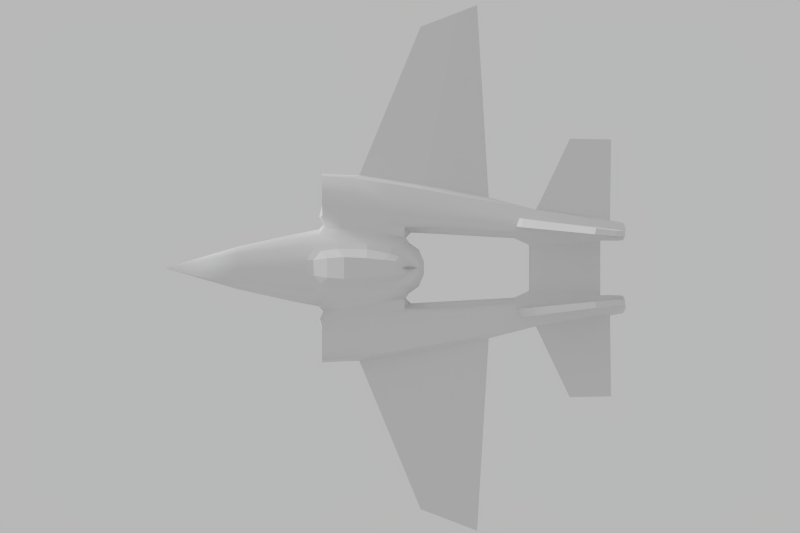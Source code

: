 # Source: jet.blend  (saved by Blender 2.68.0; exported with 4.5.12 LTS)
import bpy
from mathutils import Matrix  # noqa: F401  (used for matrix-valued properties, if any)

bpy.ops.wm.read_factory_settings(use_empty=True)
scene = bpy.context.scene
scene.name = 'Scene'

# ---- collections
col_collection_1 = bpy.data.collections.new('Collection 1'); scene.collection.children.link(col_collection_1)

# ---- materials (node trees are filled in below, after node groups)
mat_jetmaterial = bpy.data.materials.new('JetMaterial')
mat_jetmaterial.alpha_threshold = 0.0
mat_jetmaterial.use_transparent_shadow = False
mat_jetmaterial.roughness = 0.5
mat_jetmaterial.line_color = (0.0, 0.0, 0.0, 1.0)

# ---- material node trees

# ---- world
world_world = bpy.data.worlds.new('World'); scene.world = world_world
world_world.color = (0.477, 0.477, 0.477)
world_world.use_sun_shadow = False
world_world.sun_shadow_jitter_overblur = 0.0
world_world.cycles.sampling_method = 'MANUAL'
world_world.cycles.sample_map_resolution = 256

# ---- cameras
cam_camera = bpy.data.cameras.new('Camera')
cam_camera.type = 'ORTHO'
cam_camera.clip_end = 100.0
cam_camera.lens = 35.0
cam_camera.sensor_width = 32.0
cam_camera.sensor_height = 18.0
cam_camera.ortho_scale = 19.77
cam_camera.shift_x = -0.04
cam_camera.dof.focus_distance = 0.0
cam_camera.dof.aperture_fstop = 128.0

# ---- lights
light_point_001 = bpy.data.lights.new('Point.001', 'SUN')
light_point_001.color = (0.9867, 1.0, 1.0)
light_point_001.transmission_factor = 0.0
light_point_001.angle = 0.1993
light_point_001.energy = 1.05
light_point_001.shadow_buffer_clip_start = 0.5
light_point_001.shadow_soft_size = 0.1
light_point_001.shadow_cascade_max_distance = 1000.0
light_point_001.cycles.use_multiple_importance_sampling = False

# ---- meshes
me_cube = bpy.data.meshes.new('Cube')
me_cube.from_pydata([(-0.6213, -1.465, -0.7729), (-0.9083, 0.6845, -0.6635), (-0.6105, -1.415, 0.1085), (-0.8091, 0.7418, 0.08106), (0.0, 1.1, 0.3915), (0.0, 0.7262, -0.8432), (0.0, -1.681, 0.215), (0.0, -1.681, -0.7589), (-0.7368, 1.416, -0.4789), (-0.7123, 1.426, 0.1086), (0.0, 1.507, 0.3838), (0.0, 1.463, -0.6978), (-0.4732, 2.752, -0.2689), (-0.4772, 2.751, 0.1189), (0.0, 2.792, 0.2547), (0.0, 2.819, -0.397), (-0.697, 0.7012, -0.7513), (-0.4172, -1.474, 0.1839), (-0.5786, 0.8393, 0.3048), (-0.4532, -1.605, -0.7377), (-0.587, 1.428, -0.5962), (-0.5042, 1.45, 0.2765), (-0.3878, 2.763, -0.3439), (-0.3592, 2.756, 0.2052), (-0.7741, -0.4516, 0.1997), (-0.8683, -0.4605, -0.8408), (0.0, -0.4552, -0.8553), (-0.5795, -0.4151, 0.3209), (-0.6138, -0.52, -0.8361), (0.0, 0.5623, 0.6559), (0.0, -1.122, 0.6421), (-0.2887, -1.244, 0.2906), (-0.4166, 0.7249, 0.418), (0.0, -0.4217, 0.8251), (-0.4577, -0.4217, 0.418), (-0.76, -1.292, -0.8069), (0.0, -1.366, -0.7781), (0.0, -1.366, 0.3135), (-0.5202, -1.043, 0.2688), (-0.4776, -1.457, -0.7699), (-0.7659, -1.33, 0.1033), (0.0, -0.8312, 0.7477), (-0.3578, -1.008, 0.3407), (-1.378, 0.6874, -1.456), (-1.288, 0.6742, 0.05206), (-1.136, -0.5777, 0.1971), (-1.074, -0.4403, -1.496), (-0.9176, -1.384, -1.311), (-1.019, -1.364, 0.1511), (-2.334, 0.6874, -1.295), (-2.253, 0.6874, -0.02836), (-2.088, -0.9587, -0.106), (-2.081, -1.003, -1.267), (-1.903, -1.871, -1.137), (-1.954, -1.756, -0.1177), (-1.045, -2.121, -1.145), (-0.9846, -2.171, 0.1466), (-1.799, -2.47, -1.048), (-1.83, -2.412, -0.1456), (-0.6812, -6.512, -0.3865), (-0.6884, -6.752, -0.1029), (-1.119, -6.592, -0.4938), (-1.031, -6.808, -0.2083), (-1.461, 0.6874, -0.08957), (-1.54, 0.6874, -1.31), (-2.007, 0.6874, -0.1004), (-2.025, 0.6874, -1.268), (-0.9242, 0.771, -0.1882), (-0.6213, -1.465, -0.08094), (0.0, -1.83, -0.08094), (-0.8266, 1.411, -0.1208), (-0.5333, 2.746, -0.02477), (-0.4532, -1.706, -0.08094), (-0.7438, -1.38, -0.09057), (-1.249, 0.7354, -0.2384), (-0.9475, -1.384, -0.1746), (-2.311, 0.6874, -0.429), (-2.172, -1.009, -0.4422), (-2.041, -1.839, -0.3902), (-0.8424, -2.135, -0.1592), (-1.932, -2.435, -0.3725), (-0.6842, -6.698, -0.1593), (-1.119, -6.749, -0.2866), (-1.462, 0.6874, -0.2608), (-2.004, 0.6874, -0.4762), (-0.9511, 0.7671, -0.433), (0.0, -1.83, -0.4092), (-0.827, 1.412, -0.3133), (-0.5256, 2.746, -0.1596), (0.0, 4.574, 0.06514), (-0.4532, -1.706, -0.4092), (-0.7414, -1.38, -0.4634), (-1.264, 0.7459, -0.6494), (-0.8749, -1.508, -0.5805), (-2.321, 0.6874, -0.7949), (-2.172, -1.009, -0.7906), (-2.035, -1.876, -0.6954), (-0.8424, -2.13, -0.5305), (-1.925, -2.48, -0.653), (-0.6722, -6.632, -0.229), (-1.119, -6.683, -0.3742), (-1.473, 0.6874, -0.6524), (-2.011, 0.6874, -0.7712), (-0.6213, -1.465, -0.4092), (-0.8122, 0.2201, 0.1739), (-0.9249, 0.1228, -0.7685), (0.0, 0.2558, -0.8708), (-0.6052, 0.2667, 0.3186), (-0.7074, 0.1904, -0.8186), (0.0, 0.1434, 0.8394), (-0.4733, 0.3104, 0.418), (-1.229, 0.2203, 0.155), (-1.182, -0.04164, -1.529), (-2.203, -0.1426, -0.09113), (-2.188, -0.3337, -1.297), (-2.295, -0.2352, -0.4893), (-2.284, -0.3043, -0.8622), (-1.666, -3.356, -0.1666), (-0.9417, -3.046, 0.1122), (-0.9987, -3.113, -0.9849), (-1.631, -3.417, -0.9299), (-0.7963, -2.982, -0.1559), (-1.745, -3.408, -0.3565), (-1.741, -3.432, -0.6012), (-0.7963, -2.966, -0.4745), (-1.427, -4.597, -0.2063), (-1.436, -4.58, -0.759), (-0.5672, -4.468, -0.2371), (-1.441, -4.608, -0.3286), (-1.439, -4.596, -0.5105), (-0.5672, -4.431, -0.3764), (-0.8761, -4.511, -0.008642), (-0.8795, -4.419, -0.7836), (-1.119, -6.409, -0.2121), (-1.193, -6.174, -0.5543), (-0.6759, -6.189, -0.2304), (-1.177, -6.43, -0.2962), (-1.176, -6.376, -0.4053), (-0.6759, -6.129, -0.3014), (-0.7888, -6.261, -0.1308), (-0.7169, -6.022, -0.4772), (-6.13, -2.192, -0.6), (-6.31, -2.665, -0.548), (-6.391, -2.873, -0.5303), (-6.13, -2.192, -0.8075), (-6.318, -2.685, -0.7123), (-6.4, -2.899, -0.6699), (-5.963, -1.752, -0.6471), (-5.978, -1.792, -0.8791), (-6.492, -3.131, -0.5143), (-6.497, -3.145, -0.6181), (-3.193, -5.44, -0.4056), (-3.189, -5.433, -0.5594), (-3.174, -6.457, -0.3732), (-3.167, -6.425, -0.4542), (-1.329, -0.6883, -0.1064), (-1.331, -0.8615, -0.9606), (-1.719, -0.8214, -0.2464), (-1.687, -1.017, -0.9537), (-1.329, -0.7404, -0.3633), (-1.709, -0.8802, -0.4591), (-1.33, -0.7836, -0.5766), (-1.701, -0.929, -0.6357), (-1.6, -1.632, 0.1023), (-1.579, -1.764, -1.319), (-1.746, -0.8198, -1.495), (-2.034, 0.6874, -1.53), (-1.732, -0.8301, 0.1086), (-1.935, 0.6874, 0.1335), (-1.485, -2.326, 0.0628), (-1.48, -2.425, -1.224), (-0.9189, -6.812, -0.1343), (-0.9667, -6.547, -0.4849), (-1.902, 0.6874, -1.286), (-1.912, 0.6874, -0.06212), (-0.9667, -6.733, -0.2397), (-0.9667, -6.666, -0.3273), (-1.837, -0.2708, -1.596), (-1.859, -0.02566, 0.1061), (-1.352, -3.212, 0.02202), (-1.376, -3.315, -1.096), (-1.178, -4.586, -0.03466), (-1.22, -4.507, -0.8727), (-0.9834, -6.304, -0.1116), (-1.03, -6.081, -0.6139), (-1.572, -0.9667, -0.9559), (-1.593, -0.7784, -0.2012), (-1.587, -0.835, -0.4282), (-1.581, -0.8821, -0.6167), (-1.285, -1.574, -1.341), (-1.712, 0.6874, -1.558), (-1.612, 0.6874, 0.1656), (-1.189, -2.273, -1.237), (-0.8074, -6.53, -0.4357), (-1.754, 0.6874, -1.298), (-1.675, 0.6874, -0.05271), (-1.134, -3.145, 0.1122), (-0.9736, -4.549, 0.04384), (-0.8296, -6.282, -0.05569), (-1.451, -0.9141, -0.9582), (-1.461, -0.7333, -0.1538), (-1.297, -1.478, 0.1934), (-1.423, -0.63, -1.522), (-1.399, -0.6832, 0.2134), (-1.22, -2.258, 0.1577), (-0.7835, -6.795, -0.08514), (-0.8074, -6.715, -0.1906), (-0.8074, -6.649, -0.2781), (-1.521, -0.1212, -1.608), (-1.503, 0.113, 0.1995), (-1.092, -3.209, -1.098), (-0.995, -4.436, -0.8544), (-0.8529, -6.052, -0.5717), (-1.458, -0.7877, -0.3957), (-1.456, -0.8329, -0.5966), (-1.495, -4.297, -0.1926), (-1.479, -4.303, -0.8034), (-0.7358, -4.094, -0.1516), (-1.517, -4.306, -0.3356), (-1.515, -4.303, -0.5333), (-0.7358, -4.062, -0.4011), (-0.8853, -4.079, 0.03331), (-0.9382, -4.006, -0.8501), (-1.233, -4.19, 0.0004636), (-1.249, -4.207, -0.929), (-1.019, -4.106, -0.9158), (-1.027, -4.118, 0.06546), (-0.9189, -6.591, 1.779), (-1.178, -4.612, 0.5108), (-0.9834, -6.085, 1.802), (-0.9736, -4.575, 0.5893), (-0.8296, -6.063, 1.858), (-0.7835, -6.574, 1.828), (-1.219, -4.281, 0.1812), (-1.005, -4.219, 0.2646), (0.0, -4.468, -0.2371), (0.0, -4.431, -0.3764), (0.0, -6.189, -0.2304), (0.0, -6.129, -0.3014), (-0.3783, 0.7123, -0.8272), (-0.1612, -1.681, 0.215), (-0.196, 1.066, 0.3856), (-0.1612, -1.681, -0.7621), (-0.3488, 1.432, -0.6783), (-0.1787, 1.482, 0.3517), (-0.238, 2.773, -0.3888), (-0.1178, 2.756, 0.2417), (-0.2856, -0.4582, -0.856), (-0.1663, -1.122, 0.6421), (-0.2401, 0.5623, 0.6559), (-0.241, -0.4217, 0.8251), (-0.1772, -1.366, -0.7781), (-0.1982, -0.8312, 0.7477), (-0.1612, -1.83, -0.08094), (-0.1612, -1.83, -0.4092), (-0.3576, 0.2608, -0.863), (-0.2686, 0.1434, 0.8394), (0.0, 0.9037, 0.413), (-0.1925, 0.903, 0.4141), (0.0, -1.45, 0.2821), (-0.1585, -1.45, 0.2886), (-1.275, 0.7536, -0.8668), (-1.495, 0.6874, -0.8701), (-1.066, 0.6442, -0.533), (-1.049, 0.6322, -0.2164), (-1.077, 0.6516, -0.7815), (-1.026, 0.6059, 0.001573), (-0.9127, -0.4803, 0.1618), (-1.002, 0.2232, 0.1054)], [], [(25, 35, 47, 46), (90, 103, 0, 19), (107, 18, 3, 104), (241, 4, 10, 244), (255, 239, 5, 106), (20, 8, 12, 22), (16, 1, 8, 20), (67, 3, 9, 70), (244, 10, 14, 246), (24, 104, 268, 267), (70, 9, 13, 71), (166, 177, 114, 49), (254, 90, 19, 242), (3, 18, 21, 9), (105, 1, 16, 108), (243, 20, 22, 245), (239, 16, 20, 243), (9, 21, 23, 13), (263, 265, 261, 92), (38, 27, 24, 40), (251, 247, 26, 36), (35, 25, 28, 39), (256, 249, 32, 110), (252, 250, 34, 42), (241, 18, 32, 258), (240, 6, 259, 260), (38, 17, 31, 42), (107, 27, 34, 110), (6, 37, 41, 30, 259), (103, 91, 35, 0), (17, 38, 40, 2), (242, 251, 36, 7), (0, 35, 39, 19), (248, 252, 42, 31), (27, 38, 42, 34), (177, 165, 52, 114), (75, 48, 56, 79), (104, 3, 266, 268), (73, 40, 48, 75), (105, 25, 46, 112), (40, 24, 267), (116, 94, 49, 114), (96, 95, 52, 53), (163, 167, 51, 54), (84, 65, 157, 160), (165, 164, 53, 52), (178, 168, 50, 113), (183, 133, 62, 171), (163, 54, 58, 169), (96, 53, 57, 98), (189, 47, 55, 192), (175, 171, 62, 82), (135, 139, 60, 81), (137, 134, 61, 100), (212, 140, 59, 193), (83, 63, 44, 74), (102, 66, 49, 94), (194, 64, 43, 190), (174, 65, 50, 168), (17, 2, 68, 72), (18, 107, 110, 32), (85, 67, 70, 87), (250, 256, 110, 34), (87, 70, 71, 88), (240, 17, 72, 253), (3, 67, 264, 266), (2, 40, 73, 68), (93, 75, 79, 97), (91, 73, 75, 93), (113, 50, 76, 115), (54, 51, 77, 78), (66, 102, 162, 158), (54, 78, 80, 58), (176, 175, 82, 100), (138, 135, 81, 99), (133, 136, 82, 62), (101, 83, 74, 92), (65, 84, 76, 50), (72, 68, 103, 90), (25, 105, 108, 28), (247, 255, 106, 26), (27, 107, 104, 24), (253, 72, 90, 254), (67, 85, 263, 264), (68, 73, 91, 103), (115, 76, 94, 116), (98, 123, 150, 146), (83, 101, 161, 159), (115, 116, 148, 147), (136, 137, 100, 82), (84, 102, 94, 76), (1, 85, 87, 8), (8, 87, 88, 12), (47, 93, 97, 55), (35, 91, 93, 47), (172, 176, 100, 61), (140, 138, 99, 59), (64, 262, 261, 43), (95, 116, 114, 52), (167, 178, 113, 51), (51, 113, 115, 77), (96, 98, 146, 145), (169, 58, 117, 179), (79, 56, 118, 121), (98, 57, 120, 123), (192, 55, 119, 210), (97, 79, 121, 124), (58, 80, 122, 117), (122, 80, 143, 149), (55, 97, 124, 119), (223, 215, 125, 181), (217, 221, 131, 127), (219, 216, 126, 129), (225, 222, 132, 211), (220, 217, 127, 130), (215, 218, 128, 125), (218, 219, 129, 128), (222, 220, 130, 132), (181, 125, 133, 183), (127, 131, 139, 135), (129, 126, 134, 137), (211, 132, 140, 212), (127, 135, 237, 235), (125, 128, 136, 133), (137, 136, 153, 154), (132, 130, 138, 140), (142, 141, 144, 145), (142, 145, 146, 143), (141, 147, 148, 144), (143, 146, 150, 149), (80, 78, 142, 143), (123, 122, 149, 150), (116, 95, 144, 148), (95, 96, 145, 144), (77, 115, 147, 141), (78, 77, 141, 142), (151, 152, 154, 153), (136, 128, 151, 153), (129, 137, 154, 152), (128, 129, 152, 151), (188, 185, 158, 162), (186, 187, 160, 157), (187, 188, 162, 160), (262, 64, 156, 161), (195, 63, 155, 200), (63, 83, 159, 155), (102, 84, 160, 162), (173, 66, 158, 185), (190, 208, 177, 166), (208, 202, 165, 177), (201, 203, 167, 163), (202, 189, 164, 165), (209, 191, 168, 178), (183, 171, 227, 229), (201, 163, 169, 204), (53, 164, 170, 57), (206, 205, 171, 175), (134, 184, 172, 61), (66, 173, 166, 49), (195, 174, 168, 191), (207, 206, 175, 176), (193, 207, 176, 172), (203, 209, 178, 167), (204, 169, 179, 196), (57, 170, 180, 120), (198, 197, 230, 231), (216, 224, 182, 126), (181, 183, 229, 228), (126, 182, 184, 134), (214, 199, 185, 188), (200, 213, 187, 186), (213, 214, 188, 187), (65, 174, 186, 157), (194, 173, 185, 199), (164, 189, 192, 170), (184, 212, 193, 172), (173, 194, 190, 166), (170, 192, 210, 180), (224, 225, 211, 182), (182, 211, 212, 184), (174, 195, 200, 186), (43, 112, 208, 190), (112, 46, 202, 208), (48, 45, 203, 201), (46, 47, 189, 202), (111, 44, 191, 209), (139, 198, 205, 60), (48, 201, 204, 56), (81, 60, 205, 206), (63, 195, 191, 44), (99, 81, 206, 207), (59, 99, 207, 193), (45, 111, 209, 203), (56, 204, 196, 118), (221, 226, 197, 131), (131, 197, 198, 139), (161, 156, 199, 214), (155, 159, 213, 200), (159, 161, 214, 213), (64, 194, 199, 156), (179, 117, 215, 223), (121, 118, 221, 217), (123, 120, 216, 219), (210, 119, 222, 225), (124, 121, 217, 220), (117, 122, 218, 215), (122, 123, 219, 218), (119, 124, 220, 222), (196, 179, 223, 226), (120, 180, 224, 216), (180, 210, 225, 224), (118, 196, 226, 221), (231, 229, 227, 232), (234, 233, 228, 230), (230, 228, 229, 231), (171, 205, 232, 227), (197, 226, 234, 230), (223, 181, 228, 233), (226, 223, 233, 234), (205, 198, 231, 232), (130, 127, 235, 236), (135, 138, 238, 237), (138, 130, 236, 238), (18, 241, 244, 21), (108, 16, 239, 255), (21, 244, 246, 23), (86, 254, 242, 7), (11, 243, 245, 15), (5, 239, 243, 11), (39, 28, 247, 251), (109, 29, 249, 256), (41, 33, 250, 252), (4, 241, 258, 257), (17, 240, 260, 31), (19, 39, 251, 242), (30, 41, 252, 248), (33, 109, 256, 250), (6, 240, 253, 69), (28, 108, 255, 247), (69, 253, 254, 86), (258, 32, 249), (257, 258, 249, 29), (260, 259, 30, 248), (31, 260, 248), (71, 13, 89), (22, 12, 89), (246, 14, 89), (245, 22, 89), (13, 23, 89), (88, 71, 89), (12, 88, 89), (23, 246, 89), (15, 245, 89), (105, 112, 265, 1), (262, 101, 92, 261), (85, 1, 265, 263), (101, 262, 161), (268, 266, 44, 111), (264, 263, 92, 74), (48, 40, 267, 45), (267, 268, 111, 45), (266, 264, 74, 44), (261, 265, 112, 43)])
me_cube.polygons.foreach_set('use_smooth', [1, 1, 1, 1, 0, 1, 1, 1, 1, 1, 1, 1, 1, 1, 0, 1, 1, 1, 1, 1, 0, 0, 0, 0, 0, 0, 0, 0, 0, 1, 1, 0, 0, 0, 0, 0, 1, 1, 1, 0, 1, 1, 0, 1, 0, 0, 1, 0, 1, 0, 0, 0, 0, 0, 0, 0, 0, 0, 0, 1, 0, 1, 0, 1, 1, 1, 1, 1, 1, 1, 0, 0, 0, 0, 0, 0, 0, 0, 1, 0, 0, 1, 1, 1, 1, 1, 0, 0, 0, 0, 0, 1, 1, 1, 0, 0, 0, 0, 0, 1, 0, 0, 1, 1, 0, 0, 1, 0, 0, 1, 1, 0, 0, 0, 0, 0, 0, 0, 1, 0, 0, 0, 0, 0, 0, 0, 0, 0, 0, 0, 0, 0, 0, 0, 0, 0, 0, 0, 0, 0, 0, 0, 0, 0, 0, 0, 0, 0, 1, 0, 1, 0, 1, 0, 1, 0, 0, 0, 0, 0, 0, 0, 1, 1, 0, 0, 0, 0, 0, 0, 0, 0, 0, 0, 0, 0, 0, 0, 0, 0, 0, 1, 0, 1, 0, 1, 0, 1, 0, 0, 0, 0, 1, 1, 0, 0, 0, 0, 0, 0, 1, 1, 0, 0, 1, 0, 0, 1, 1, 0, 0, 1, 0, 0, 0, 0, 0, 0, 0, 0, 0, 0, 0, 1, 0, 1, 1, 1, 1, 0, 0, 0, 0, 0, 0, 0, 0, 1, 0, 1, 0, 0, 0, 0, 1, 1, 1, 1, 1, 1, 1, 1, 1, 0, 0, 0, 0, 1, 1, 0, 0, 1, 1])
_k = set([(171, 227)])
me_cube.attributes.new('sharp_edge', 'BOOLEAN', 'EDGE').data.foreach_set('value', [ (min(e.vertices), max(e.vertices)) in _k for e in me_cube.edges])
_uv = me_cube.uv_layers.new(name='UVMap')
_uv.uv.foreach_set('vector', [0.4261, 0.5629, 0.3706, 0.5442, 0.3798, 0.5091, 0.4419, 0.5196, 0.03356, 0.8741, 0.04332, 0.856, 0.06484, 0.8688, 0.0556, 0.8802, 0.6799, 0.9556, 0.7217, 0.9554, 0.7142, 0.9786, 0.6761, 0.9738, 0.7406, 0.9284, 0.7445, 0.9145, 0.7738, 0.9175, 0.7708, 0.9303, 0.1892, 0.886, 0.222, 0.884, 0.2235, 0.9114, 0.1892, 0.912, 0.2758, 0.8658, 0.2766, 0.8518, 0.3753, 0.8701, 0.3749, 0.8783, 0.2212, 0.8603, 0.2205, 0.8437, 0.2766, 0.8518, 0.2758, 0.8658, 0.7166, 0.9998, 0.7142, 0.9786, 0.7639, 0.9734, 0.763, 0.9919, 0.7708, 0.9303, 0.7738, 0.9175, 0.8661, 0.9278, 0.8626, 0.936, 0.4725, 0.662, 0.5193, 0.672, 0.5188, 0.6865, 0.4684, 0.6719, 0.763, 0.9919, 0.7639, 0.9734, 0.8599, 0.9638, 0.8601, 0.9749, 0.5343, 0.4878, 0.4703, 0.4785, 0.4748, 0.4487, 0.5427, 0.463, 0.0253, 0.8938, 0.03356, 0.8741, 0.0556, 0.8802, 0.05017, 0.8994, 0.7142, 0.9786, 0.7217, 0.9554, 0.7664, 0.9542, 0.7639, 0.9734, 0.1791, 0.8443, 0.2205, 0.8437, 0.2212, 0.8603, 0.1839, 0.8605, 0.2754, 0.8842, 0.2758, 0.8658, 0.3749, 0.8783, 0.3753, 0.8897, 0.222, 0.884, 0.2212, 0.8603, 0.2758, 0.8658, 0.2754, 0.8842, 0.7639, 0.9734, 0.7664, 0.9542, 0.8608, 0.9534, 0.8599, 0.9638, 0.5164, 0.6061, 0.5077, 0.5874, 0.5229, 0.5754, 0.5274, 0.5907, 0.5842, 0.9508, 0.6303, 0.9529, 0.6274, 0.9695, 0.5633, 0.9721, 0.07188, 0.8995, 0.1372, 0.8917, 0.1375, 0.9124, 0.07134, 0.9124, 0.0763, 0.8582, 0.1365, 0.8494, 0.1324, 0.8679, 0.06587, 0.8784, 0.8044, 0.7609, 0.7995, 0.7921, 0.7794, 0.8072, 0.7727, 0.7758, 0.8057, 0.6936, 0.8066, 0.7227, 0.7727, 0.7206, 0.777, 0.6758, 0.7406, 0.9284, 0.7217, 0.9554, 0.7136, 0.9409, 0.7287, 0.9267, 0.5369, 0.9286, 0.5343, 0.9178, 0.5513, 0.9146, 0.5534, 0.926, 0.5842, 0.9508, 0.5516, 0.9464, 0.5688, 0.9347, 0.5867, 0.9379, 0.6799, 0.9556, 0.6303, 0.9529, 0.6301, 0.9415, 0.6833, 0.9436, 0.5343, 0.9178, 0.5576, 0.9129, 0.6071, 0.9163, 0.5856, 0.9221, 0.5513, 0.9146, 0.04332, 0.856, 0.05206, 0.8487, 0.0763, 0.8582, 0.06484, 0.8688, 0.5516, 0.9464, 0.5842, 0.9508, 0.5633, 0.9721, 0.5556, 0.9618, 0.05017, 0.8994, 0.07188, 0.8995, 0.07134, 0.9124, 0.04835, 0.9105, 0.06484, 0.8688, 0.0763, 0.8582, 0.06587, 0.8784, 0.0556, 0.8802, 0.8033, 0.6725, 0.8057, 0.6936, 0.777, 0.6758, 0.7806, 0.6571, 0.6303, 0.9529, 0.5842, 0.9508, 0.5867, 0.9379, 0.6301, 0.9415, 0.4703, 0.4785, 0.435, 0.4701, 0.4304, 0.4411, 0.4748, 0.4487, 0.388, 0.6403, 0.3974, 0.6649, 0.3332, 0.6676, 0.334, 0.6432, 0.5193, 0.672, 0.5591, 0.6718, 0.552, 0.6924, 0.5188, 0.6865, 0.4019, 0.6363, 0.4089, 0.6475, 0.3974, 0.6649, 0.388, 0.6403, 0.4649, 0.5781, 0.4261, 0.5629, 0.4419, 0.5196, 0.4682, 0.5233, 0.4089, 0.6475, 0.4725, 0.662, 0.4684, 0.6719, 0.4825, 0.4192, 0.5501, 0.4295, 0.5427, 0.463, 0.4748, 0.4487, 0.3736, 0.398, 0.4339, 0.4084, 0.4304, 0.4411, 0.3701, 0.4301, 0.3741, 0.7124, 0.4328, 0.7281, 0.4192, 0.7566, 0.3629, 0.7425, 0.6509, 0.6958, 0.6948, 0.663, 0.6902, 0.7407, 0.6905, 0.7409, 0.435, 0.4701, 0.37, 0.4574, 0.3701, 0.4301, 0.4304, 0.4411, 0.4889, 0.7462, 0.5381, 0.7605, 0.533, 0.7851, 0.4755, 0.7725, 0.03845, 0.6778, 0.03065, 0.6891, 0.007284, 0.6797, 0.008893, 0.6729, 0.3741, 0.7124, 0.3629, 0.7425, 0.3158, 0.7341, 0.3228, 0.7054, 0.3736, 0.398, 0.3701, 0.4301, 0.3274, 0.421, 0.3309, 0.3918, 0.3755, 0.4814, 0.3798, 0.5091, 0.33, 0.4869, 0.325, 0.4708, 0.0002474, 0.6772, 0.008893, 0.6729, 0.007284, 0.6797, 0.006625, 0.6877, 0.04422, 0.6491, 0.04079, 0.6596, 0.01295, 0.6628, 0.01335, 0.659, 0.05132, 0.3176, 0.06261, 0.332, 0.03758, 0.322, 0.03092, 0.3157, 0.0545, 0.3578, 0.0469, 0.3682, 0.02192, 0.3443, 0.02716, 0.3381, 0.7477, 0.7213, 0.7462, 0.7005, 0.7722, 0.6892, 0.7722, 0.7223, 0.6351, 0.7184, 0.6171, 0.8035, 0.5739, 0.7887, 0.5993, 0.7049, 0.6403, 0.817, 0.6669, 0.8261, 0.6746, 0.8558, 0.6334, 0.8455, 0.7032, 0.6658, 0.6948, 0.663, 0.6766, 0.6363, 0.7148, 0.6485, 0.5516, 0.9464, 0.5556, 0.9618, 0.5438, 0.9697, 0.5274, 0.956, 0.7217, 0.9554, 0.6799, 0.9556, 0.6833, 0.9436, 0.7136, 0.9409, 0.2316, 0.8295, 0.2385, 0.8129, 0.2844, 0.825, 0.2796, 0.8383, 0.8066, 0.7227, 0.8044, 0.7609, 0.7727, 0.7758, 0.7727, 0.7206, 0.2796, 0.8383, 0.2844, 0.825, 0.3804, 0.8523, 0.377, 0.8615, 0.5369, 0.9286, 0.5516, 0.9464, 0.5274, 0.956, 0.5153, 0.9362, 0.5591, 0.6718, 0.5734, 0.6869, 0.5691, 0.6992, 0.552, 0.6924, 0.5556, 0.9618, 0.5633, 0.9721, 0.5501, 0.9785, 0.5438, 0.9697, 0.3463, 0.5497, 0.3349, 0.5792, 0.2911, 0.5493, 0.305, 0.5275, 0.3545, 0.5639, 0.347, 0.5888, 0.3349, 0.5792, 0.3463, 0.5497, 0.4755, 0.7725, 0.533, 0.7851, 0.5251, 0.8125, 0.4617, 0.7986, 0.3629, 0.7425, 0.4192, 0.7566, 0.41, 0.7797, 0.3535, 0.7615, 0.6171, 0.8035, 0.6351, 0.7184, 0.6908, 0.7411, 0.6911, 0.7413, 0.3629, 0.7425, 0.3535, 0.7615, 0.312, 0.7515, 0.3158, 0.7341, 0.02282, 0.3232, 0.01587, 0.3187, 0.02523, 0.3101, 0.03092, 0.3157, 0.03025, 0.3701, 0.0237, 0.3677, 0.004017, 0.3388, 0.01054, 0.3412, 0.03065, 0.6891, 0.02809, 0.6959, 0.006625, 0.6877, 0.007284, 0.6797, 0.7381, 0.7683, 0.7477, 0.7213, 0.7722, 0.7223, 0.7616, 0.7754, 0.6948, 0.663, 0.6509, 0.6958, 0.6289, 0.6676, 0.6766, 0.6363, 0.01243, 0.8646, 0.02204, 0.8449, 0.04332, 0.856, 0.03356, 0.8741, 0.1365, 0.8494, 0.1791, 0.8443, 0.1839, 0.8605, 0.1324, 0.8679, 0.1372, 0.8917, 0.1892, 0.886, 0.1892, 0.912, 0.1375, 0.9124, 0.6303, 0.9529, 0.6799, 0.9556, 0.6761, 0.9738, 0.6274, 0.9695, 0.003978, 0.8861, 0.01243, 0.8646, 0.03356, 0.8741, 0.0253, 0.8938, 0.5162, 0.6358, 0.5091, 0.6191, 0.5164, 0.6061, 0.5274, 0.6275, 0.02204, 0.8449, 0.0278, 0.8355, 0.05206, 0.8487, 0.04332, 0.856, 0.4927, 0.3952, 0.5556, 0.4049, 0.5501, 0.4295, 0.4825, 0.4192, 0.6411, 0.1683, 0.6722, 0.2311, 0.3358, 0.3023, 0.3379, 0.2828, 0.7477, 0.7213, 0.7381, 0.7683, 0.6911, 0.7404, 0.6908, 0.7401, 0.5586, 0.0002474, 0.5742, 0.0228, 0.3451, 0.1966, 0.3365, 0.1819, 0.0477, 0.3101, 0.05132, 0.3176, 0.03092, 0.3157, 0.02523, 0.3101, 0.6509, 0.6958, 0.6351, 0.7184, 0.5993, 0.7049, 0.6289, 0.6676, 0.2205, 0.8437, 0.2316, 0.8295, 0.2796, 0.8383, 0.2766, 0.8518, 0.2766, 0.8518, 0.2796, 0.8383, 0.377, 0.8615, 0.3753, 0.8701, 0.3798, 0.5091, 0.3463, 0.5497, 0.305, 0.5275, 0.33, 0.4869, 0.3706, 0.5442, 0.3545, 0.5639, 0.3463, 0.5497, 0.3798, 0.5091, 0.03358, 0.3302, 0.02282, 0.3232, 0.03092, 0.3157, 0.03758, 0.322, 0.0469, 0.3682, 0.03025, 0.3701, 0.01054, 0.3412, 0.02192, 0.3443, 0.6669, 0.8261, 0.728, 0.7835, 0.7493, 0.7989, 0.6746, 0.8558, 0.4339, 0.4084, 0.4825, 0.4192, 0.4748, 0.4487, 0.4304, 0.4411, 0.4328, 0.7281, 0.4889, 0.7462, 0.4755, 0.7725, 0.4192, 0.7566, 0.4192, 0.7566, 0.4755, 0.7725, 0.4617, 0.7986, 0.41, 0.7797, 0.6218, 0.1282, 0.6411, 0.1683, 0.3379, 0.2828, 0.3395, 0.2661, 0.3228, 0.7054, 0.3158, 0.7341, 0.2483, 0.7235, 0.2589, 0.6976, 0.334, 0.6432, 0.3332, 0.6676, 0.2703, 0.6669, 0.2737, 0.645, 0.3309, 0.3918, 0.3274, 0.421, 0.2597, 0.4059, 0.263, 0.3813, 0.325, 0.4708, 0.33, 0.4869, 0.2604, 0.4635, 0.2592, 0.4508, 0.305, 0.5275, 0.2911, 0.5493, 0.2401, 0.5215, 0.251, 0.5024, 0.3158, 0.7341, 0.312, 0.7515, 0.2431, 0.7376, 0.2483, 0.7235, 0.0002474, 0.2012, 0.0374, 0.1402, 0.3277, 0.2817, 0.3282, 0.3019, 0.33, 0.4869, 0.305, 0.5275, 0.251, 0.5024, 0.2604, 0.4635, 0.1894, 0.6903, 0.1813, 0.7131, 0.1596, 0.7096, 0.1608, 0.6877, 0.1947, 0.6477, 0.1968, 0.6645, 0.1657, 0.664, 0.1672, 0.6363, 0.1986, 0.3685, 0.1947, 0.3886, 0.1744, 0.3814, 0.1773, 0.3628, 0.1931, 0.4296, 0.196, 0.4406, 0.1629, 0.4301, 0.1678, 0.42, 0.1749, 0.4735, 0.169, 0.4904, 0.139, 0.4834, 0.1377, 0.47, 0.1813, 0.7131, 0.179, 0.7231, 0.1575, 0.7182, 0.1596, 0.7096, 0.2007, 0.3543, 0.1986, 0.3685, 0.1773, 0.3628, 0.1789, 0.3499, 0.196, 0.4406, 0.1749, 0.4735, 0.1377, 0.47, 0.1629, 0.4301, 0.1608, 0.6877, 0.1596, 0.7096, 0.03065, 0.6891, 0.03845, 0.6778, 0.1672, 0.6363, 0.1657, 0.664, 0.04079, 0.6596, 0.04422, 0.6491, 0.1773, 0.3628, 0.1744, 0.3814, 0.06261, 0.332, 0.05132, 0.3176, 0.1678, 0.42, 0.1629, 0.4301, 0.0469, 0.3682, 0.0545, 0.3578, 0.6802, 0.5064, 0.556, 0.5143, 0.556, 0.4655, 0.6802, 0.4655, 0.1596, 0.7096, 0.1575, 0.7182, 0.02809, 0.6959, 0.03065, 0.6891, 0.8184, 0.0002474, 0.8271, 0.0009335, 0.8123, 0.1444, 0.806, 0.1434, 0.1629, 0.4301, 0.1377, 0.47, 0.03025, 0.3701, 0.0469, 0.3682, 0.3276, 0.2656, 0.3278, 0.2291, 0.3427, 0.2277, 0.3395, 0.2661, 0.3276, 0.2656, 0.3395, 0.2661, 0.3379, 0.2828, 0.3277, 0.2817, 0.3278, 0.2291, 0.3281, 0.1951, 0.3451, 0.1966, 0.3427, 0.2277, 0.3277, 0.2817, 0.3379, 0.2828, 0.3358, 0.3023, 0.3282, 0.3019, 0.0374, 0.1402, 0.05985, 0.1025, 0.3276, 0.2656, 0.3277, 0.2817, 0.6722, 0.2311, 0.6755, 0.2485, 0.3377, 0.3096, 0.3358, 0.3023, 0.5742, 0.0228, 0.5955, 0.06997, 0.3427, 0.2277, 0.3451, 0.1966, 0.5955, 0.06997, 0.6218, 0.1282, 0.3395, 0.2661, 0.3427, 0.2277, 0.08979, 0.04955, 0.1177, 0.0002475, 0.3281, 0.1951, 0.3278, 0.2291, 0.05985, 0.1025, 0.08979, 0.04955, 0.3278, 0.2291, 0.3276, 0.2656, 0.7351, 0.1484, 0.7343, 0.1373, 0.806, 0.1434, 0.8085, 0.1493, 0.8077, 0.2935, 0.676, 0.2755, 0.7351, 0.1484, 0.8085, 0.1493, 0.6884, 0.004991, 0.8184, 0.0002474, 0.806, 0.1434, 0.7343, 0.1373, 0.676, 0.009452, 0.6884, 0.004991, 0.7343, 0.1373, 0.7239, 0.1411, 0.6909, 0.7409, 0.6913, 0.7411, 0.6911, 0.7413, 0.6908, 0.7411, 0.6902, 0.7405, 0.6906, 0.7407, 0.6905, 0.7409, 0.6902, 0.7407, 0.6906, 0.7407, 0.6909, 0.7409, 0.6908, 0.7411, 0.6905, 0.7409, 0.728, 0.7835, 0.6669, 0.8261, 0.6915, 0.7408, 0.6911, 0.7404, 0.7263, 0.6807, 0.7462, 0.7005, 0.6904, 0.74, 0.6903, 0.7402, 0.7462, 0.7005, 0.7477, 0.7213, 0.6908, 0.7401, 0.6904, 0.74, 0.6351, 0.7184, 0.6509, 0.6958, 0.6905, 0.7409, 0.6908, 0.7411, 0.6269, 0.8102, 0.6171, 0.8035, 0.6911, 0.7413, 0.6913, 0.7411, 0.5263, 0.5084, 0.472, 0.5007, 0.4703, 0.4785, 0.5343, 0.4878, 0.472, 0.5007, 0.4389, 0.4942, 0.435, 0.4701, 0.4703, 0.4785, 0.387, 0.6882, 0.4475, 0.7043, 0.4328, 0.7281, 0.3741, 0.7124, 0.4389, 0.4942, 0.3755, 0.4814, 0.37, 0.4574, 0.435, 0.4701, 0.5035, 0.7217, 0.5426, 0.738, 0.5381, 0.7605, 0.4889, 0.7462, 0.722, 0.3101, 0.7592, 0.3101, 0.7372, 0.4478, 0.7002, 0.4478, 0.387, 0.6882, 0.3741, 0.7124, 0.3228, 0.7054, 0.3276, 0.685, 0.3701, 0.4301, 0.37, 0.4574, 0.3227, 0.4469, 0.3274, 0.421, 0.003703, 0.6627, 0.01172, 0.6669, 0.008893, 0.6729, 0.0002474, 0.6772, 0.06261, 0.332, 0.06156, 0.3461, 0.03358, 0.3302, 0.03758, 0.322, 0.6171, 0.8035, 0.6269, 0.8102, 0.6033, 0.8302, 0.5739, 0.7887, 0.7263, 0.6807, 0.7032, 0.6658, 0.7148, 0.6485, 0.7439, 0.664, 0.01556, 0.3325, 0.00789, 0.3294, 0.01587, 0.3187, 0.02282, 0.3232, 0.02716, 0.3381, 0.01556, 0.3325, 0.02282, 0.3232, 0.03358, 0.3302, 0.4475, 0.7043, 0.5035, 0.7217, 0.4889, 0.7462, 0.4328, 0.7281, 0.3276, 0.685, 0.3228, 0.7054, 0.2589, 0.6976, 0.2637, 0.6808, 0.3274, 0.421, 0.3227, 0.4469, 0.2601, 0.429, 0.2597, 0.4059, 0.8036, 0.3274, 0.9229, 0.3683, 0.9104, 0.4058, 0.7815, 0.465, 0.1947, 0.3886, 0.1941, 0.41, 0.1717, 0.4012, 0.1744, 0.3814, 0.5974, 0.3111, 0.722, 0.3101, 0.7002, 0.4478, 0.5984, 0.3502, 0.1744, 0.3814, 0.1717, 0.4012, 0.06156, 0.3461, 0.06261, 0.332, 0.691, 0.7406, 0.6914, 0.741, 0.6913, 0.7411, 0.6909, 0.7409, 0.6903, 0.7402, 0.6907, 0.7404, 0.6906, 0.7407, 0.6902, 0.7405, 0.6907, 0.7404, 0.691, 0.7406, 0.6909, 0.7409, 0.6906, 0.7407, 0.6948, 0.663, 0.7032, 0.6658, 0.6902, 0.7405, 0.6902, 0.7407, 0.6403, 0.817, 0.6269, 0.8102, 0.6913, 0.7411, 0.6914, 0.741, 0.37, 0.4574, 0.3755, 0.4814, 0.325, 0.4708, 0.3227, 0.4469, 0.06156, 0.3461, 0.0545, 0.3578, 0.02716, 0.3381, 0.03358, 0.3302, 0.6269, 0.8102, 0.6403, 0.817, 0.6334, 0.8455, 0.6033, 0.8302, 0.3227, 0.4469, 0.325, 0.4708, 0.2592, 0.4508, 0.2601, 0.429, 0.1941, 0.41, 0.1931, 0.4296, 0.1678, 0.42, 0.1717, 0.4012, 0.1717, 0.4012, 0.1678, 0.42, 0.0545, 0.3578, 0.06156, 0.3461, 0.7032, 0.6658, 0.7263, 0.6807, 0.6903, 0.7402, 0.6902, 0.7405, 0.518, 0.531, 0.4682, 0.5233, 0.472, 0.5007, 0.5263, 0.5084, 0.4682, 0.5233, 0.4419, 0.5196, 0.4389, 0.4942, 0.472, 0.5007, 0.3974, 0.6649, 0.4581, 0.6871, 0.4475, 0.7043, 0.387, 0.6882, 0.4419, 0.5196, 0.3798, 0.5091, 0.3755, 0.4814, 0.4389, 0.4942, 0.5153, 0.703, 0.5483, 0.7143, 0.5426, 0.738, 0.5035, 0.7217, 0.04079, 0.6596, 0.03966, 0.6662, 0.01172, 0.6669, 0.01295, 0.6628, 0.3974, 0.6649, 0.387, 0.6882, 0.3276, 0.685, 0.3332, 0.6676, 0.01335, 0.659, 0.01295, 0.6628, 0.01172, 0.6669, 0.003703, 0.6627, 0.7462, 0.7005, 0.7263, 0.6807, 0.7439, 0.664, 0.7722, 0.6892, 0.01054, 0.3412, 0.004017, 0.3388, 0.00789, 0.3294, 0.01556, 0.3325, 0.02192, 0.3443, 0.01054, 0.3412, 0.01556, 0.3325, 0.02716, 0.3381, 0.4581, 0.6871, 0.5153, 0.703, 0.5035, 0.7217, 0.4475, 0.7043, 0.3332, 0.6676, 0.3276, 0.685, 0.2637, 0.6808, 0.2703, 0.6669, 0.1968, 0.6645, 0.1943, 0.6749, 0.1634, 0.672, 0.1657, 0.664, 0.1657, 0.664, 0.1634, 0.672, 0.03966, 0.6662, 0.04079, 0.6596, 0.6911, 0.7404, 0.6915, 0.7408, 0.6914, 0.741, 0.691, 0.7406, 0.6904, 0.74, 0.6908, 0.7401, 0.6907, 0.7404, 0.6903, 0.7402, 0.6908, 0.7401, 0.6911, 0.7404, 0.691, 0.7406, 0.6907, 0.7404, 0.6669, 0.8261, 0.6403, 0.817, 0.6914, 0.741, 0.6915, 0.7408, 0.2589, 0.6976, 0.2483, 0.7235, 0.1813, 0.7131, 0.1894, 0.6903, 0.2737, 0.645, 0.2703, 0.6669, 0.1968, 0.6645, 0.1947, 0.6477, 0.263, 0.3813, 0.2597, 0.4059, 0.1947, 0.3886, 0.1986, 0.3685, 0.2592, 0.4508, 0.2604, 0.4635, 0.196, 0.4406, 0.1931, 0.4296, 0.251, 0.5024, 0.2401, 0.5215, 0.169, 0.4904, 0.1749, 0.4735, 0.2483, 0.7235, 0.2431, 0.7376, 0.179, 0.7231, 0.1813, 0.7131, 0.2669, 0.3639, 0.263, 0.3813, 0.1986, 0.3685, 0.2007, 0.3543, 0.2604, 0.4635, 0.251, 0.5024, 0.1749, 0.4735, 0.196, 0.4406, 0.2637, 0.6808, 0.2589, 0.6976, 0.1894, 0.6903, 0.1943, 0.6749, 0.2597, 0.4059, 0.2601, 0.429, 0.1941, 0.41, 0.1947, 0.3886, 0.2601, 0.429, 0.2592, 0.4508, 0.1931, 0.4296, 0.1941, 0.41, 0.2703, 0.6669, 0.2637, 0.6808, 0.1943, 0.6749, 0.1968, 0.6645, 0.6998, 0.4597, 0.7002, 0.4478, 0.7372, 0.4478, 0.737, 0.4583, 0.5647, 0.3393, 0.5757, 0.3265, 0.5984, 0.3502, 0.5896, 0.3634, 0.5896, 0.3634, 0.5984, 0.3502, 0.7002, 0.4478, 0.694, 0.4579, 0.7592, 0.3101, 0.7683, 0.3153, 0.7463, 0.4529, 0.7372, 0.4478, 0.9229, 0.3683, 0.9527, 0.3782, 0.9417, 0.3901, 0.9104, 0.4058, 0.5685, 0.314, 0.5974, 0.3111, 0.5984, 0.3502, 0.5757, 0.3265, 0.556, 0.3252, 0.5685, 0.314, 0.5757, 0.3265, 0.5647, 0.3393, 0.7683, 0.3153, 0.8036, 0.3274, 0.7815, 0.465, 0.7463, 0.4529, 0.1377, 0.47, 0.139, 0.4834, 0.09616, 0.5034, 0.09109, 0.4925, 0.0237, 0.3677, 0.03025, 0.3701, 0.004983, 0.4091, 0.0002474, 0.4061, 0.03025, 0.3701, 0.1377, 0.47, 0.09109, 0.4925, 0.004983, 0.4091, 0.7217, 0.9554, 0.7406, 0.9284, 0.7708, 0.9303, 0.7664, 0.9542, 0.1839, 0.8605, 0.2212, 0.8603, 0.222, 0.884, 0.1892, 0.886, 0.7664, 0.9542, 0.7708, 0.9303, 0.8626, 0.936, 0.8608, 0.9534, 0.02214, 0.9045, 0.0253, 0.8938, 0.05017, 0.8994, 0.04835, 0.9105, 0.2781, 0.9097, 0.2754, 0.8842, 0.3753, 0.8897, 0.3792, 0.9069, 0.2235, 0.9114, 0.222, 0.884, 0.2754, 0.8842, 0.2781, 0.9097, 0.06587, 0.8784, 0.1324, 0.8679, 0.1372, 0.8917, 0.07188, 0.8995, 0.8238, 0.7631, 0.8167, 0.7964, 0.7995, 0.7921, 0.8044, 0.7609, 0.8199, 0.6909, 0.8239, 0.7215, 0.8066, 0.7227, 0.8057, 0.6936, 0.7445, 0.9145, 0.7406, 0.9284, 0.7287, 0.9267, 0.7304, 0.9129, 0.5516, 0.9464, 0.5369, 0.9286, 0.5534, 0.926, 0.5688, 0.9347, 0.0556, 0.8802, 0.06587, 0.8784, 0.07188, 0.8995, 0.05017, 0.8994, 0.8144, 0.6688, 0.8199, 0.6909, 0.8057, 0.6936, 0.8033, 0.6725, 0.8239, 0.7215, 0.8238, 0.7631, 0.8044, 0.7609, 0.8066, 0.7227, 0.5343, 0.9178, 0.5369, 0.9286, 0.5153, 0.9362, 0.5116, 0.9248, 0.1324, 0.8679, 0.1839, 0.8605, 0.1892, 0.886, 0.1372, 0.8917, 0.0002474, 0.8969, 0.003978, 0.8861, 0.0253, 0.8938, 0.02214, 0.9045, 0.7945, 0.823, 0.7794, 0.8072, 0.7995, 0.7921, 0.8084, 0.8268, 0.7945, 0.823, 0.7995, 0.7921, 0.8167, 0.7964, 0.7899, 0.6412, 0.8004, 0.6363, 0.8144, 0.6688, 0.8033, 0.6725, 0.7806, 0.6571, 0.7899, 0.6412, 0.8033, 0.6725, 0.8601, 0.9749, 0.8599, 0.9638, 0.9939, 0.945, 0.3749, 0.8783, 0.3753, 0.8701, 0.5111, 0.8987, 0.8626, 0.936, 0.8661, 0.9278, 0.9939, 0.945, 0.3753, 0.8897, 0.3749, 0.8783, 0.5111, 0.8987, 0.8599, 0.9638, 0.8608, 0.9534, 0.9939, 0.945, 0.377, 0.8615, 0.3804, 0.8523, 0.5111, 0.8987, 0.3753, 0.8701, 0.377, 0.8615, 0.5111, 0.8987, 0.8608, 0.9534, 0.8626, 0.936, 0.9939, 0.945, 0.3792, 0.9069, 0.3753, 0.8897, 0.5111, 0.8987, 0.4649, 0.5781, 0.4682, 0.5233, 0.5077, 0.5874, 0.501, 0.6027, 0.728, 0.7835, 0.7381, 0.7683, 0.7616, 0.7754, 0.7493, 0.7989, 0.5091, 0.6191, 0.501, 0.6027, 0.5077, 0.5874, 0.5164, 0.6061, 0.7381, 0.7683, 0.728, 0.7835, 0.6911, 0.7404, 0.5188, 0.6865, 0.552, 0.6924, 0.5483, 0.7143, 0.5153, 0.703, 0.5274, 0.6275, 0.5164, 0.6061, 0.5274, 0.5907, 0.5408, 0.618, 0.3974, 0.6649, 0.4089, 0.6475, 0.4684, 0.6719, 0.4581, 0.6871, 0.4684, 0.6719, 0.5188, 0.6865, 0.5153, 0.703, 0.4581, 0.6871, 0.552, 0.6924, 0.5691, 0.6992, 0.5687, 0.7148, 0.5483, 0.7143, 0.5229, 0.5754, 0.5077, 0.5874, 0.4682, 0.5233, 0.518, 0.531])
me_cube.materials.append(mat_jetmaterial)
me_cube.use_remesh_preserve_volume = False
me_cube.use_remesh_preserve_attributes = False
me_cube.use_mirror_vertex_groups = False
me_cube.update()

# ---- objects
ob_point = bpy.data.objects.new('Point', light_point_001)
ob_cube = bpy.data.objects.new('Cube', me_cube)
ob_camera = bpy.data.objects.new('Camera', cam_camera)

# ---- transforms, parenting, visibility, modifiers, constraints
ob_point.location = (1.121, 8.624, 6.799)
ob_point.rotation_euler = (-0.8812, 0.1492, 0.02848)
ob_point.lineart.crease_threshold = 0.0
ob_cube.location = (0.0, 1.821, 0.0)
ob_cube.rotation_euler = (0.0, 4.712, 0.0)
ob_cube.lineart.crease_threshold = 0.0
_m = ob_cube.modifiers.new('Mirror', 'MIRROR')
_m.use_clip = True
ob_camera.location = (-25.81, -0.2051, 0.03014)
ob_camera.rotation_euler = (1.571, 7.106e-13, -1.571)
ob_camera.lock_rotations_4d = False
ob_camera.empty_display_type = 'ARROWS'
ob_camera.color = (0.0, 0.0, 0.0, 0.0)
ob_camera.display_type = 'WIRE'
ob_camera.lineart.crease_threshold = 0.0

# ---- collection membership
col_collection_1.objects.link(ob_point)
col_collection_1.objects.link(ob_cube)
col_collection_1.objects.link(ob_camera)

# ---- scene / render settings (as saved in the file)
scene.camera = ob_camera
scene.frame_start = 1; scene.frame_end = 20; scene.frame_set(15)
scene.render.engine = 'BLENDER_EEVEE_NEXT'
scene.render.image_settings.compression = 90
scene.render.resolution_x = 192
scene.render.resolution_y = 128
scene.render.dither_intensity = 0.0
scene.render.film_transparent = True
scene.cycles.use_denoising = False
scene.cycles.samples = 10
scene.cycles.sampling_pattern = 'TABULATED_SOBOL'
scene.cycles.light_sampling_threshold = 0.0
scene.cycles.use_adaptive_sampling = False
scene.cycles.use_light_tree = False
scene.cycles.blur_glossy = 0.0
scene.cycles.volume_bounces = 1
scene.cycles.pixel_filter_type = 'GAUSSIAN'
scene.cycles.sample_clamp_indirect = 0.0
scene.view_settings.view_transform = 'Standard'
bpy.context.view_layer.update()
